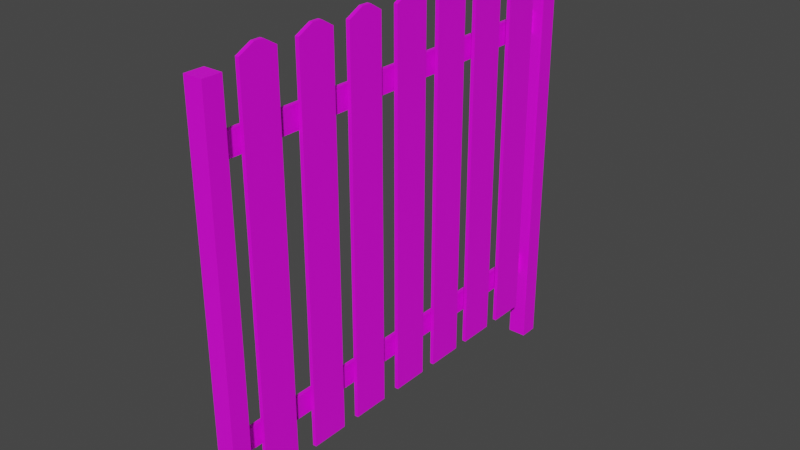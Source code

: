 # Source: zabor_derevo_001.blend  (saved by Blender 3.6.13; exported with 4.5.12 LTS)
import bpy
from mathutils import Matrix  # noqa: F401  (used for matrix-valued properties, if any)

bpy.ops.wm.read_factory_settings(use_empty=True)
scene = bpy.context.scene
scene.name = 'Scene'

# ---- collections
col_collection = bpy.data.collections.new('Collection'); scene.collection.children.link(col_collection)
col_collection_2 = bpy.data.collections.new('Collection 2'); scene.collection.children.link(col_collection_2)

# ---- images (referenced by path relative to the original .blend; pixels are not part of the script)
import os
ASSET_DIR = os.environ.get("B2B_ASSET_DIR", "")  # directory of the original .blend (textures are referenced by path, not embedded)
HERE = os.path.dirname(os.path.abspath(__file__))  # packed textures are extracted next to this script under _unpacked/

def load_image(name, relpath, width, height, colorspace="sRGB"):
    """Load a texture the original file referenced (path relative to the .blend, or extracted next to this script)."""
    p = next((c for c in (os.path.join(HERE, relpath), os.path.join(ASSET_DIR, relpath)) if relpath and os.path.exists(c)), "")
    if p:
        img = bpy.data.images.load(p, check_existing=True)
        img.name = name
    else:  # same state as the original file: an image datablock whose file is absent (Cycles renders it pink)
        img = bpy.data.images.new(name, width, height)
        img.source = "FILE"
        img.filepath = "//" + (relpath or name)
    img.colorspace_settings.name = colorspace
    return img
img_derevo002_jpg = load_image('derevo002.jpg', 'derevo002.jpg', 1024, 1024, 'sRGB')

# ---- materials (node trees are filled in below, after node groups)
mat_material = bpy.data.materials.new('Material')
mat_material.use_transparent_shadow = False

# ---- material node trees
mat_material.use_nodes = True; mat_material.node_tree.nodes.clear()
_N = mat_material.node_tree.nodes; _L = mat_material.node_tree.links
n0 = _N.new('ShaderNodeBsdfPrincipled'); n0.name = 'Principled BSDF'; n0.location = (10, 300)
n0.distribution = 'GGX'
n0.subsurface_method = 'RANDOM_WALK_SKIN'
n0.inputs[3].default_value = 1.45
n0.inputs[27].default_value = (0.0, 0.0, 0.0, 1.0)
n0.inputs[28].default_value = 1.0
n1 = _N.new('ShaderNodeOutputMaterial'); n1.name = 'Material Output'; n1.location = (300, 300)
n2 = _N.new('ShaderNodeTexCoord'); n2.name = 'Texture Coordinate'; n2.location = (-805, 150)
n3 = _N.new('ShaderNodeMapping'); n3.name = 'Mapping'; n3.location = (-530, 121)
n3.inputs[2].default_value = (-0.3473, 0.01745, 0.01745)
n3.inputs[3].default_value = (-3.4, 3.4, 4.3)
n4 = _N.new('ShaderNodeTexImage'); n4.name = 'Image Texture'; n4.location = (-368, 327)
n4.image = img_derevo002_jpg
_L.new(n0.outputs[0], n1.inputs[0])
_L.new(n2.outputs[2], n3.inputs[0])
_L.new(n3.outputs[0], n4.inputs[0])
_L.new(n4.outputs[0], n0.inputs[0])
n1.is_active_output = True

# ---- world
world_world = bpy.data.worlds.new('World'); scene.world = world_world
world_world.use_nodes = True; world_world.node_tree.nodes.clear()
_N = world_world.node_tree.nodes; _L = world_world.node_tree.links
n0 = _N.new('ShaderNodeOutputWorld'); n0.name = 'World Output'; n0.location = (300, 300)
n1 = _N.new('ShaderNodeBackground'); n1.name = 'Background'; n1.location = (10, 300)
n1.inputs[0].default_value = (0.05088, 0.05088, 0.05088, 1.0)
_L.new(n1.outputs[0], n0.inputs[0])
n0.is_active_output = True
world_world.color = (0.05088, 0.05088, 0.05088)
world_world.use_sun_shadow = False
world_world.sun_shadow_jitter_overblur = 0.0

# ---- meshes
me_cube = bpy.data.meshes.new('Cube')
me_cube.from_pydata([(-1.0, -1.0, -1.0), (-1.0, -15.59, -1.0), (-1.0, -12.63, -1.0), (-1.0, -6.681, -1.0), (-7.106, 1.695, -1.227), (-7.106, -20.77, -1.227), (-1.0, -9.575, -1.0), (-1.0, -18.76, -1.0), (-1.0, -3.856, -1.0), (-1.0, -1.0, 1.0), (-1.0, -12.63, 1.0), (-1.0, -6.681, 1.0), (-7.106, 1.695, 0.9731), (-7.106, -20.77, 0.9731), (-1.0, -18.76, 1.0), (-1.0, -15.59, 1.0), (-1.0, -3.856, 1.0), (-1.0, -9.575, 1.0), (-1.0, 1.0, -1.0), (-1.0, -10.63, -1.0), (-1.0, -4.681, -1.0), (-1.0, -7.575, -1.0), (-1.0, -16.76, -1.0), (-7.106, 2.695, -1.227), (-7.106, -19.77, -1.227), (-1.0, -13.59, -1.0), (-1.0, -1.856, -1.0), (-1.0, 1.0, 1.0), (-7.106, 2.695, 0.9731), (-1.0, -7.575, 1.0), (-1.0, -4.681, 1.0), (-1.0, -10.63, 1.0), (-1.0, -13.59, 1.0), (-1.0, -16.76, 1.0), (-7.106, -19.77, 0.9731), (-1.0, -1.856, 1.0), (1.0, -1.0, -1.0), (1.0, -9.575, -1.0), (2.894, -20.77, -1.227), (1.0, -12.63, -1.0), (2.894, 1.695, -1.227), (1.0, -3.856, -1.0), (1.0, -6.681, -1.0), (1.0, -18.76, -1.0), (1.0, -15.59, -1.0), (2.894, 1.695, 0.9731), (1.0, -1.0, 1.0), (1.0, -12.63, 1.0), (1.0, -3.856, 1.0), (1.0, -6.681, 1.0), (1.0, -18.76, 1.0), (1.0, -9.575, 1.0), (1.0, -15.59, 1.0), (2.894, -20.77, 0.9731), (1.0, 1.0, -1.0), (1.0, -7.575, -1.0), (2.894, 2.695, -1.227), (1.0, -10.63, -1.0), (1.0, -1.856, -1.0), (1.0, -4.681, -1.0), (1.0, -16.76, -1.0), (2.894, -19.77, -1.227), (1.0, -13.59, -1.0), (1.0, -1.856, 1.0), (1.0, -13.59, 1.0), (1.0, -16.76, 1.0), (1.0, -4.681, 1.0), (2.894, 2.695, 0.9731), (1.0, 1.0, 1.0), (2.894, -19.77, 0.9731), (1.0, -7.575, 1.0), (1.0, -10.63, 1.0), (-1.0, -0.1767, 1.041), (-1.0, -14.77, 1.041), (-1.0, -3.033, 1.041), (-1.0, -17.94, 1.041), (-1.0, -11.81, 1.041), (-1.0, -8.751, 1.041), (-1.0, -5.858, 1.041), (-1.0, 0.318, 1.041), (-1.0, -14.27, 1.041), (-1.0, -17.45, 1.041), (-1.0, -8.257, 1.041), (-1.0, -5.363, 1.041), (-1.0, -2.538, 1.041), (-1.0, -11.31, 1.041), (1.0, 0.318, 1.041), (1.0, -5.363, 1.041), (1.0, -2.538, 1.041), (1.0, -8.257, 1.041), (1.0, -14.27, 1.041), (1.0, -11.31, 1.041), (1.0, -17.45, 1.041), (1.0, -0.1767, 1.041), (1.0, -11.81, 1.041), (1.0, -14.77, 1.041), (1.0, -3.033, 1.041), (1.0, -17.94, 1.041), (1.0, -8.751, 1.041), (1.0, -5.858, 1.041), (-5.038, 1.695, 0.7117), (-5.038, 1.695, 0.5917), (-3.038, 1.695, 0.5917), (-3.038, 1.695, 0.7117), (-5.038, 1.695, -0.8208), (-5.038, 1.695, -0.7008), (-3.038, 1.695, -0.7008), (-3.038, 1.695, -0.8208), (-5.038, -19.77, -0.8208), (-5.038, -19.77, -0.7008), (-3.038, -19.77, -0.7008), (-3.038, -19.77, -0.8208), (-5.038, -19.77, 0.5917), (-5.038, -19.77, 0.7117), (-3.038, -19.77, 0.7117), (-3.038, -19.77, 0.5917)], [], [(0, 9, 27, 18), (18, 27, 68, 54), (54, 68, 46, 36), (36, 46, 9, 0), (18, 54, 36, 0), (27, 9, 72, 79), (86, 79, 72, 93), (9, 46, 93, 72), (68, 27, 79, 86), (46, 68, 86, 93), (4, 12, 28, 23), (23, 28, 67, 56), (56, 67, 45, 40), (100, 12, 105, 106, 107, 104, 4, 40, 45, 103, 102, 101), (103, 45, 12, 100), (12, 4, 104, 105), (23, 56, 40, 4), (67, 28, 12, 45), (109, 105, 104, 108), (110, 106, 105, 109), (111, 107, 106, 110), (104, 107, 111, 108), (113, 100, 101, 112), (114, 103, 100, 113), (115, 102, 103, 114), (101, 102, 115, 112), (5, 13, 34, 24), (113, 34, 69, 61, 24, 108, 111, 110, 109, 112, 115, 114), (24, 34, 113, 112, 109, 108), (61, 69, 53, 38), (38, 53, 13, 5), (24, 61, 38, 5), (69, 34, 13, 53), (8, 16, 35, 26), (26, 35, 63, 58), (58, 63, 48, 41), (41, 48, 16, 8), (26, 58, 41, 8), (35, 16, 74, 84), (88, 84, 74, 96), (16, 48, 96, 74), (63, 35, 84, 88), (48, 63, 88, 96), (6, 17, 29, 21), (21, 29, 70, 55), (55, 70, 51, 37), (37, 51, 17, 6), (21, 55, 37, 6), (29, 17, 77, 82), (89, 82, 77, 98), (17, 51, 98, 77), (70, 29, 82, 89), (51, 70, 89, 98), (3, 11, 30, 20), (20, 30, 66, 59), (59, 66, 49, 42), (42, 49, 11, 3), (20, 59, 42, 3), (30, 11, 78, 83), (87, 83, 78, 99), (11, 49, 99, 78), (66, 30, 83, 87), (49, 66, 87, 99), (2, 10, 31, 19), (19, 31, 71, 57), (57, 71, 47, 39), (39, 47, 10, 2), (19, 57, 39, 2), (31, 10, 76, 85), (91, 85, 76, 94), (10, 47, 94, 76), (71, 31, 85, 91), (47, 71, 91, 94), (1, 15, 32, 25), (25, 32, 64, 62), (62, 64, 52, 44), (44, 52, 15, 1), (25, 62, 44, 1), (32, 15, 73, 80), (90, 80, 73, 95), (15, 52, 95, 73), (64, 32, 80, 90), (52, 64, 90, 95), (7, 14, 33, 22), (22, 33, 65, 60), (60, 65, 50, 43), (43, 50, 14, 7), (22, 60, 43, 7), (33, 14, 75, 81), (92, 81, 75, 97), (14, 50, 97, 75), (65, 33, 81, 92), (50, 65, 92, 97)])
_uv = me_cube.uv_layers.new(name='UVMap')
_uv.uv.foreach_set('vector', [0.4665, 0.2801, 0.4685, 0.05785, 0.8018, 0.06465, 0.7998, 0.2869, 0.1332, 0.2687, 0.1352, 0.04654, 0.4685, 0.05334, 0.4665, 0.2755, 0.7967, 0.6202, 0.5745, 0.6156, 0.5776, 0.2823, 0.7998, 0.2869, 0.1312, 0.4909, 0.1332, 0.2687, 0.4665, 0.2755, 0.4645, 0.4977, 0.7967, 0.6202, 0.7937, 0.9535, 0.5715, 0.9489, 0.5745, 0.6156, 0.8018, 0.06465, 0.4685, 0.05785, 0.6057, 0.05614, 0.6882, 0.05783, 0.4988, 0.6141, 0.4957, 0.9474, 0.4408, 0.9463, 0.4438, 0.613, 0.3493, 0.9444, 0.3523, 0.6111, 0.4438, 0.613, 0.4408, 0.9463, 0.5745, 0.6156, 0.5715, 0.9489, 0.4957, 0.9474, 0.4988, 0.6141, 0.5776, 0.2823, 0.5745, 0.6156, 0.5711, 0.5019, 0.5718, 0.4194, 0.2187, 0.0, 0.2187, 1.0, 0.7813, 1.0, 0.7813, 0.0, 0.2187, 0.0, 0.2187, 1.0, 0.7813, 1.0, 0.7813, 0.0, 0.7813, 0.0, 0.7813, 1.0, 0.2187, 1.0, 0.2187, 0.0, 0.335, 0.8812, 0.2187, 1.0, 0.335, 0.2392, 0.4476, 0.2392, 0.4476, 0.1846, 0.335, 0.1846, 0.2187, 0.0, 0.7813, 0.0, 0.7813, 1.0, 0.4476, 0.8812, 0.4476, 0.8266, 0.335, 0.8266, 0.4476, 0.8812, 0.7813, 1.0, 0.2187, 1.0, 0.335, 0.8812, 0.2187, 1.0, 0.2187, 0.0, 0.335, 0.1846, 0.335, 0.2392, 0.2187, 1.0, 0.7813, 1.0, 0.7813, 0.0, 0.2187, 0.0, 0.7813, 1.0, 0.2187, 1.0, 0.2187, 0.0, 0.7813, 0.0, 0.6226, 0.25, 0.3787, 0.25, 0.3787, 0.0, 0.6226, 0.0, 0.375, 0.5, 0.375, 0.5, 0.375, 0.25, 0.375, 0.25, 0.6226, 0.75, 0.3787, 0.75, 0.3787, 0.5, 0.6226, 0.5, 0.375, 1.0, 0.375, 0.75, 0.375, 0.75, 0.375, 1.0, 0.6226, 0.25, 0.3787, 0.25, 0.3787, 0.0, 0.6226, 0.0, 0.375, 0.5, 0.375, 0.5, 0.375, 0.25, 0.375, 0.25, 0.6226, 0.75, 0.3787, 0.75, 0.3787, 0.5, 0.6226, 0.5, 0.375, 1.0, 0.375, 0.75, 0.375, 0.75, 0.375, 1.0, 0.2187, 0.0, 0.2187, 1.0, 0.7813, 1.0, 0.7813, 0.0, 0.335, 0.8812, 0.2187, 1.0, 0.7813, 1.0, 0.7813, 0.0, 0.2187, 0.0, 0.335, 0.1846, 0.4476, 0.1846, 0.4476, 0.2392, 0.335, 0.2392, 0.335, 0.8266, 0.4476, 0.8266, 0.4476, 0.8812, 0.2187, 0.0, 0.2187, 1.0, 0.335, 0.8812, 0.335, 0.8266, 0.335, 0.2392, 0.335, 0.1846, 0.7813, 0.0, 0.7813, 1.0, 0.2187, 1.0, 0.2187, 0.0, 0.7813, 0.0, 0.7813, 1.0, 0.2187, 1.0, 0.2187, 0.0, 0.2187, 1.0, 0.7813, 1.0, 0.7813, 0.0, 0.2187, 0.0, 0.7813, 1.0, 0.2187, 1.0, 0.2187, 0.0, 0.7813, 0.0, 0.4665, 0.2801, 0.4685, 0.05785, 0.8018, 0.06465, 0.7998, 0.2869, 0.1332, 0.2687, 0.1352, 0.04654, 0.4685, 0.05334, 0.4665, 0.2755, 0.7967, 0.6202, 0.5745, 0.6156, 0.5776, 0.2823, 0.7998, 0.2869, 0.1312, 0.4909, 0.1332, 0.2687, 0.4665, 0.2755, 0.4645, 0.4977, 0.7967, 0.6202, 0.7937, 0.9535, 0.5715, 0.9489, 0.5745, 0.6156, 0.8018, 0.06465, 0.4685, 0.05785, 0.6057, 0.05614, 0.6882, 0.05783, 0.4988, 0.6141, 0.4957, 0.9474, 0.4408, 0.9463, 0.4438, 0.613, 0.3493, 0.9444, 0.3523, 0.6111, 0.4438, 0.613, 0.4408, 0.9463, 0.5745, 0.6156, 0.5715, 0.9489, 0.4957, 0.9474, 0.4988, 0.6141, 0.5776, 0.2823, 0.5745, 0.6156, 0.5711, 0.5019, 0.5718, 0.4194, 0.4665, 0.2801, 0.4685, 0.05785, 0.8018, 0.06465, 0.7998, 0.2869, 0.1332, 0.2687, 0.1352, 0.04654, 0.4685, 0.05334, 0.4665, 0.2755, 0.7967, 0.6202, 0.5745, 0.6156, 0.5776, 0.2823, 0.7998, 0.2869, 0.1312, 0.4909, 0.1332, 0.2687, 0.4665, 0.2755, 0.4645, 0.4977, 0.7967, 0.6202, 0.7937, 0.9535, 0.5715, 0.9489, 0.5745, 0.6156, 0.8018, 0.06465, 0.4685, 0.05785, 0.6057, 0.05614, 0.6882, 0.05783, 0.4988, 0.6141, 0.4957, 0.9474, 0.4408, 0.9463, 0.4438, 0.613, 0.3493, 0.9444, 0.3523, 0.6111, 0.4438, 0.613, 0.4408, 0.9463, 0.5745, 0.6156, 0.5715, 0.9489, 0.4957, 0.9474, 0.4988, 0.6141, 0.5776, 0.2823, 0.5745, 0.6156, 0.5711, 0.5019, 0.5718, 0.4194, 0.4665, 0.2801, 0.4685, 0.05785, 0.8018, 0.06465, 0.7998, 0.2869, 0.1332, 0.2687, 0.1352, 0.04654, 0.4685, 0.05334, 0.4665, 0.2755, 0.7967, 0.6202, 0.5745, 0.6156, 0.5776, 0.2823, 0.7998, 0.2869, 0.1312, 0.4909, 0.1332, 0.2687, 0.4665, 0.2755, 0.4645, 0.4977, 0.7967, 0.6202, 0.7937, 0.9535, 0.5715, 0.9489, 0.5745, 0.6156, 0.8018, 0.06465, 0.4685, 0.05785, 0.6057, 0.05614, 0.6882, 0.05783, 0.4988, 0.6141, 0.4957, 0.9474, 0.4408, 0.9463, 0.4438, 0.613, 0.3493, 0.9444, 0.3523, 0.6111, 0.4438, 0.613, 0.4408, 0.9463, 0.5745, 0.6156, 0.5715, 0.9489, 0.4957, 0.9474, 0.4988, 0.6141, 0.5776, 0.2823, 0.5745, 0.6156, 0.5711, 0.5019, 0.5718, 0.4194, 0.4665, 0.2801, 0.4685, 0.05785, 0.8018, 0.06465, 0.7998, 0.2869, 0.1332, 0.2687, 0.1352, 0.04654, 0.4685, 0.05334, 0.4665, 0.2755, 0.7967, 0.6202, 0.5745, 0.6156, 0.5776, 0.2823, 0.7998, 0.2869, 0.1312, 0.4909, 0.1332, 0.2687, 0.4665, 0.2755, 0.4645, 0.4977, 0.7967, 0.6202, 0.7937, 0.9535, 0.5715, 0.9489, 0.5745, 0.6156, 0.8018, 0.06465, 0.4685, 0.05785, 0.6057, 0.05614, 0.6882, 0.05783, 0.4988, 0.6141, 0.4957, 0.9474, 0.4408, 0.9463, 0.4438, 0.613, 0.3493, 0.9444, 0.3523, 0.6111, 0.4438, 0.613, 0.4408, 0.9463, 0.5745, 0.6156, 0.5715, 0.9489, 0.4957, 0.9474, 0.4988, 0.6141, 0.5776, 0.2823, 0.5745, 0.6156, 0.5711, 0.5019, 0.5718, 0.4194, 0.4665, 0.2801, 0.4685, 0.05785, 0.8018, 0.06465, 0.7998, 0.2869, 0.1332, 0.2687, 0.1352, 0.04654, 0.4685, 0.05334, 0.4665, 0.2755, 0.7967, 0.6202, 0.5745, 0.6156, 0.5776, 0.2823, 0.7998, 0.2869, 0.1312, 0.4909, 0.1332, 0.2687, 0.4665, 0.2755, 0.4645, 0.4977, 0.7967, 0.6202, 0.7937, 0.9535, 0.5715, 0.9489, 0.5745, 0.6156, 0.8018, 0.06465, 0.4685, 0.05785, 0.6057, 0.05614, 0.6882, 0.05783, 0.4988, 0.6141, 0.4957, 0.9474, 0.4408, 0.9463, 0.4438, 0.613, 0.3493, 0.9444, 0.3523, 0.6111, 0.4438, 0.613, 0.4408, 0.9463, 0.5745, 0.6156, 0.5715, 0.9489, 0.4957, 0.9474, 0.4988, 0.6141, 0.5776, 0.2823, 0.5745, 0.6156, 0.5711, 0.5019, 0.5718, 0.4194, 0.4665, 0.2801, 0.4685, 0.05785, 0.8018, 0.06465, 0.7998, 0.2869, 0.1332, 0.2687, 0.1352, 0.04654, 0.4685, 0.05334, 0.4665, 0.2755, 0.7967, 0.6202, 0.5745, 0.6156, 0.5776, 0.2823, 0.7998, 0.2869, 0.1312, 0.4909, 0.1332, 0.2687, 0.4665, 0.2755, 0.4645, 0.4977, 0.7967, 0.6202, 0.7937, 0.9535, 0.5715, 0.9489, 0.5745, 0.6156, 0.8018, 0.06465, 0.4685, 0.05785, 0.6057, 0.05614, 0.6882, 0.05783, 0.4988, 0.6141, 0.4957, 0.9474, 0.4408, 0.9463, 0.4438, 0.613, 0.3493, 0.9444, 0.3523, 0.6111, 0.4438, 0.613, 0.4408, 0.9463, 0.5745, 0.6156, 0.5715, 0.9489, 0.4957, 0.9474, 0.4988, 0.6141, 0.5776, 0.2823, 0.5745, 0.6156, 0.5711, 0.5019, 0.5718, 0.4194])
me_cube.materials.append(mat_material)
me_cube.update()

# ---- objects
ob_cube_001 = bpy.data.objects.new('Cube.001', me_cube)

# ---- transforms, parenting, visibility, modifiers, constraints
ob_cube_001.location = (0.04038, 0.782, 1.082)
ob_cube_001.scale = (0.01, 0.1, 1.0)

# ---- collection membership
col_collection.objects.link(ob_cube_001)

# ---- scene / render settings (as saved in the file)
scene.frame_start = 1; scene.frame_end = 250; scene.frame_set(1)
scene.render.engine = 'BLENDER_EEVEE_NEXT'
scene.cycles.sampling_pattern = 'TABULATED_SOBOL'
scene.view_settings.view_transform = 'Filmic'
bpy.context.view_layer.update()

# ---- added for rendering (the .blend has no active camera and no usable light): camera, sun
cam_auto = bpy.data.cameras.new('AutoCamera')
cam_auto.lens = 50.0
cam_auto.sensor_width = 36.0
cam_auto.clip_end = 1000.0
ob_auto_camera = bpy.data.objects.new('AutoCamera', cam_auto)
scene.collection.objects.link(ob_auto_camera)
ob_auto_camera.location = (3.03984, -3.74638, 3.40571)
ob_auto_camera.rotation_euler = (1.09748, -7.21219e-08, 0.694738)
scene.camera = ob_auto_camera
light_auto_sun = bpy.data.lights.new('AutoSun', 'SUN')
light_auto_sun.energy = 3.0
light_auto_sun.angle = 0.0523599
ob_auto_sun = bpy.data.objects.new('AutoSun', light_auto_sun)
scene.collection.objects.link(ob_auto_sun)
ob_auto_sun.rotation_euler = (0.872665, 0.174533, 0.523599)
bpy.context.view_layer.update()
